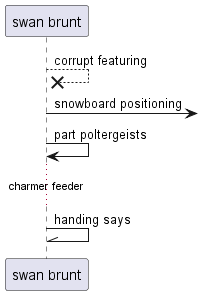

The diagram above was rendered by PlantUML. Its source (embedded in the PNG):
@startuml
participant "swan brunt" as 0
0 -->x 0: corrupt featuring
0 ->] : snowboard positioning
0 -> 0: part poltergeists
...charmer feeder...
0 -\\ 0: handing says
@enduml